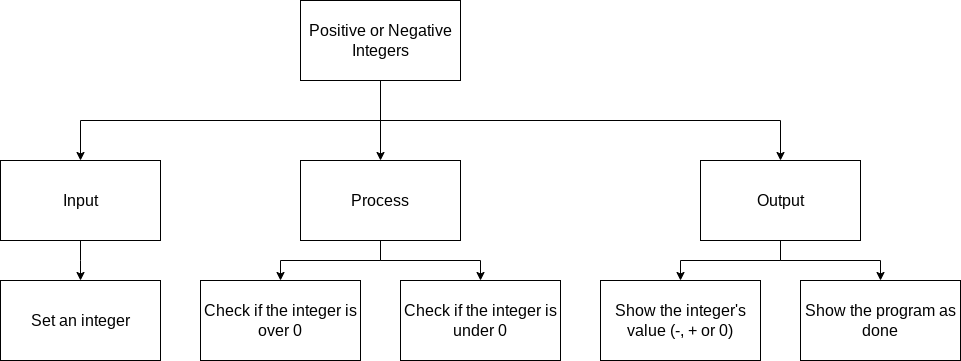

The diagram above was exported from draw.io. Its source (the exported page's mxGraphModel, read from the mxfile embedded in the PNG):
<mxGraphModel dx="899" dy="581" grid="1" gridSize="10" guides="1" tooltips="1" connect="1" arrows="1" fold="1" page="1" pageScale="1" pageWidth="827" pageHeight="1169" math="0" shadow="0">
  <root>
    <mxCell id="0" />
    <mxCell id="1" parent="0" />
    <mxCell id="7" style="edgeStyle=none;html=1;fontSize=14;" parent="1" source="2" target="4" edge="1">
      <mxGeometry relative="1" as="geometry" />
    </mxCell>
    <mxCell id="8" style="edgeStyle=orthogonalEdgeStyle;html=1;entryX=0.5;entryY=0;entryDx=0;entryDy=0;fontSize=14;rounded=0;" parent="1" source="2" target="5" edge="1">
      <mxGeometry relative="1" as="geometry">
        <Array as="points">
          <mxPoint x="380" y="120" />
          <mxPoint x="80" y="120" />
        </Array>
      </mxGeometry>
    </mxCell>
    <mxCell id="9" style="edgeStyle=orthogonalEdgeStyle;rounded=0;html=1;fontSize=14;entryX=0.5;entryY=0;entryDx=0;entryDy=0;" parent="1" source="2" target="6" edge="1">
      <mxGeometry relative="1" as="geometry">
        <Array as="points">
          <mxPoint x="380" y="120" />
          <mxPoint x="780" y="120" />
        </Array>
      </mxGeometry>
    </mxCell>
    <mxCell id="2" value="Positive or Negative Integers" style="rounded=0;whiteSpace=wrap;html=1;fontSize=16;" parent="1" vertex="1">
      <mxGeometry x="300" width="160" height="80" as="geometry" />
    </mxCell>
    <mxCell id="15" style="edgeStyle=orthogonalEdgeStyle;rounded=0;html=1;entryX=0.5;entryY=0;entryDx=0;entryDy=0;fontSize=14;" parent="1" source="4" edge="1">
      <mxGeometry relative="1" as="geometry">
        <mxPoint x="280" y="280" as="targetPoint" />
        <Array as="points">
          <mxPoint x="380" y="260" />
          <mxPoint x="280" y="260" />
        </Array>
      </mxGeometry>
    </mxCell>
    <mxCell id="35" style="edgeStyle=none;html=1;entryX=0.5;entryY=0;entryDx=0;entryDy=0;rounded=0;" parent="1" source="4" target="34" edge="1">
      <mxGeometry relative="1" as="geometry">
        <Array as="points">
          <mxPoint x="380" y="260" />
          <mxPoint x="480" y="260" />
        </Array>
      </mxGeometry>
    </mxCell>
    <mxCell id="4" value="Process" style="rounded=0;whiteSpace=wrap;html=1;fontSize=16;" parent="1" vertex="1">
      <mxGeometry x="300" y="160" width="160" height="80" as="geometry" />
    </mxCell>
    <mxCell id="31" style="edgeStyle=none;html=1;entryX=0.5;entryY=0;entryDx=0;entryDy=0;rounded=0;" parent="1" source="5" target="30" edge="1">
      <mxGeometry relative="1" as="geometry">
        <Array as="points">
          <mxPoint x="80" y="260" />
        </Array>
      </mxGeometry>
    </mxCell>
    <mxCell id="5" value="Input" style="rounded=0;whiteSpace=wrap;html=1;fontSize=16;" parent="1" vertex="1">
      <mxGeometry y="160" width="160" height="80" as="geometry" />
    </mxCell>
    <mxCell id="19" style="edgeStyle=orthogonalEdgeStyle;rounded=0;html=1;entryX=0.5;entryY=0;entryDx=0;entryDy=0;fontSize=14;" parent="1" source="6" edge="1">
      <mxGeometry relative="1" as="geometry">
        <mxPoint x="680" y="279.9999999999999" as="targetPoint" />
        <Array as="points">
          <mxPoint x="780" y="260" />
          <mxPoint x="680" y="260" />
        </Array>
      </mxGeometry>
    </mxCell>
    <mxCell id="33" style="edgeStyle=none;rounded=0;html=1;entryX=0.5;entryY=0;entryDx=0;entryDy=0;" parent="1" source="6" target="21" edge="1">
      <mxGeometry relative="1" as="geometry">
        <Array as="points">
          <mxPoint x="780" y="260" />
          <mxPoint x="880" y="260" />
        </Array>
      </mxGeometry>
    </mxCell>
    <mxCell id="6" value="Output" style="rounded=0;whiteSpace=wrap;html=1;fontSize=16;" parent="1" vertex="1">
      <mxGeometry x="700" y="160" width="160" height="80" as="geometry" />
    </mxCell>
    <mxCell id="21" value="Show the program as done" style="rounded=0;whiteSpace=wrap;html=1;fontSize=16;" parent="1" vertex="1">
      <mxGeometry x="800" y="280" width="160" height="80" as="geometry" />
    </mxCell>
    <mxCell id="26" value="Check if the integer&amp;nbsp;is over 0" style="rounded=0;whiteSpace=wrap;html=1;fontSize=16;" parent="1" vertex="1">
      <mxGeometry x="200" y="280" width="160" height="80" as="geometry" />
    </mxCell>
    <mxCell id="30" value="Set an integer" style="rounded=0;whiteSpace=wrap;html=1;fontSize=16;" parent="1" vertex="1">
      <mxGeometry y="280" width="160" height="80" as="geometry" />
    </mxCell>
    <mxCell id="32" value="Show the integer's value (-, + or 0)" style="rounded=0;whiteSpace=wrap;html=1;fontSize=16;" parent="1" vertex="1">
      <mxGeometry x="600" y="280" width="160" height="80" as="geometry" />
    </mxCell>
    <mxCell id="34" value="Check if the integer&amp;nbsp;is under 0" style="rounded=0;whiteSpace=wrap;html=1;fontSize=16;" parent="1" vertex="1">
      <mxGeometry x="400" y="280" width="160" height="80" as="geometry" />
    </mxCell>
  </root>
</mxGraphModel>